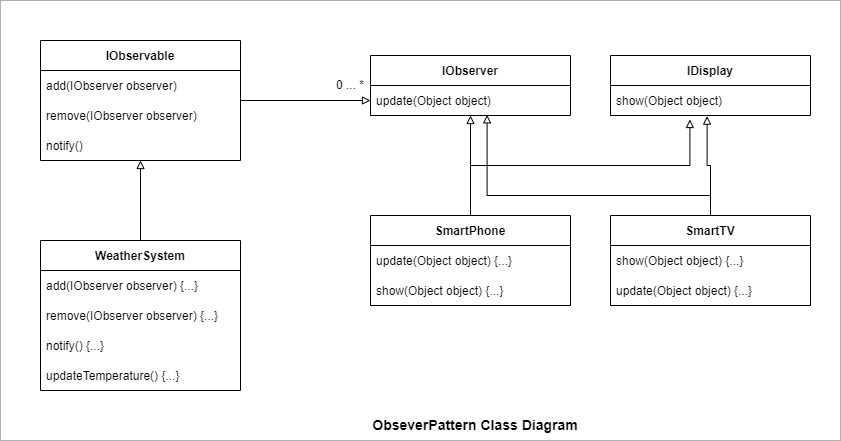

The diagram above was exported from draw.io. Its source (the exported page's mxGraphModel, read from the mxfile embedded in the PNG):
<mxGraphModel dx="782" dy="468" grid="1" gridSize="10" guides="1" tooltips="1" connect="1" arrows="1" fold="1" page="1" pageScale="1" pageWidth="850" pageHeight="1100" math="0" shadow="0">
  <root>
    <mxCell id="0" />
    <mxCell id="1" parent="0" />
    <mxCell id="dEmUjfBjxgBhs_Zp8YAA-35" value="" style="rounded=0;whiteSpace=wrap;html=1;opacity=30;" vertex="1" parent="1">
      <mxGeometry x="80" y="120" width="840" height="440" as="geometry" />
    </mxCell>
    <mxCell id="dEmUjfBjxgBhs_Zp8YAA-10" value="" style="edgeStyle=orthogonalEdgeStyle;rounded=0;orthogonalLoop=1;jettySize=auto;html=1;endArrow=block;endFill=0;" edge="1" parent="1" source="dEmUjfBjxgBhs_Zp8YAA-6" target="dEmUjfBjxgBhs_Zp8YAA-2">
      <mxGeometry relative="1" as="geometry" />
    </mxCell>
    <mxCell id="dEmUjfBjxgBhs_Zp8YAA-32" style="edgeStyle=orthogonalEdgeStyle;rounded=0;orthogonalLoop=1;jettySize=auto;html=1;entryX=0;entryY=0.5;entryDx=0;entryDy=0;endArrow=block;endFill=0;" edge="1" parent="1" source="dEmUjfBjxgBhs_Zp8YAA-2" target="dEmUjfBjxgBhs_Zp8YAA-13">
      <mxGeometry relative="1" as="geometry" />
    </mxCell>
    <mxCell id="dEmUjfBjxgBhs_Zp8YAA-2" value="IObservable" style="swimlane;fontStyle=1;childLayout=stackLayout;horizontal=1;startSize=30;horizontalStack=0;resizeParent=1;resizeParentMax=0;resizeLast=0;collapsible=1;marginBottom=0;" vertex="1" parent="1">
      <mxGeometry x="120" y="160" width="200" height="120" as="geometry" />
    </mxCell>
    <mxCell id="dEmUjfBjxgBhs_Zp8YAA-3" value="add(IObserver observer)" style="text;strokeColor=none;fillColor=none;align=left;verticalAlign=middle;spacingLeft=4;spacingRight=4;overflow=hidden;points=[[0,0.5],[1,0.5]];portConstraint=eastwest;rotatable=0;" vertex="1" parent="dEmUjfBjxgBhs_Zp8YAA-2">
      <mxGeometry y="30" width="200" height="30" as="geometry" />
    </mxCell>
    <mxCell id="dEmUjfBjxgBhs_Zp8YAA-4" value="remove(IObserver observer)" style="text;strokeColor=none;fillColor=none;align=left;verticalAlign=middle;spacingLeft=4;spacingRight=4;overflow=hidden;points=[[0,0.5],[1,0.5]];portConstraint=eastwest;rotatable=0;" vertex="1" parent="dEmUjfBjxgBhs_Zp8YAA-2">
      <mxGeometry y="60" width="200" height="30" as="geometry" />
    </mxCell>
    <mxCell id="dEmUjfBjxgBhs_Zp8YAA-5" value="notify()" style="text;strokeColor=none;fillColor=none;align=left;verticalAlign=middle;spacingLeft=4;spacingRight=4;overflow=hidden;points=[[0,0.5],[1,0.5]];portConstraint=eastwest;rotatable=0;" vertex="1" parent="dEmUjfBjxgBhs_Zp8YAA-2">
      <mxGeometry y="90" width="200" height="30" as="geometry" />
    </mxCell>
    <mxCell id="dEmUjfBjxgBhs_Zp8YAA-6" value="WeatherSystem" style="swimlane;fontStyle=1;childLayout=stackLayout;horizontal=1;startSize=30;horizontalStack=0;resizeParent=1;resizeParentMax=0;resizeLast=0;collapsible=1;marginBottom=0;" vertex="1" parent="1">
      <mxGeometry x="120" y="360" width="200" height="150" as="geometry" />
    </mxCell>
    <mxCell id="dEmUjfBjxgBhs_Zp8YAA-7" value="add(IObserver observer) {...}" style="text;strokeColor=none;fillColor=none;align=left;verticalAlign=middle;spacingLeft=4;spacingRight=4;overflow=hidden;points=[[0,0.5],[1,0.5]];portConstraint=eastwest;rotatable=0;" vertex="1" parent="dEmUjfBjxgBhs_Zp8YAA-6">
      <mxGeometry y="30" width="200" height="30" as="geometry" />
    </mxCell>
    <mxCell id="dEmUjfBjxgBhs_Zp8YAA-8" value="remove(IObserver observer) {...}" style="text;strokeColor=none;fillColor=none;align=left;verticalAlign=middle;spacingLeft=4;spacingRight=4;overflow=hidden;points=[[0,0.5],[1,0.5]];portConstraint=eastwest;rotatable=0;" vertex="1" parent="dEmUjfBjxgBhs_Zp8YAA-6">
      <mxGeometry y="60" width="200" height="30" as="geometry" />
    </mxCell>
    <mxCell id="dEmUjfBjxgBhs_Zp8YAA-9" value="notify() {...}" style="text;strokeColor=none;fillColor=none;align=left;verticalAlign=middle;spacingLeft=4;spacingRight=4;overflow=hidden;points=[[0,0.5],[1,0.5]];portConstraint=eastwest;rotatable=0;" vertex="1" parent="dEmUjfBjxgBhs_Zp8YAA-6">
      <mxGeometry y="90" width="200" height="30" as="geometry" />
    </mxCell>
    <mxCell id="dEmUjfBjxgBhs_Zp8YAA-18" value="updateTemperature() {...}" style="text;strokeColor=none;fillColor=none;align=left;verticalAlign=middle;spacingLeft=4;spacingRight=4;overflow=hidden;points=[[0,0.5],[1,0.5]];portConstraint=eastwest;rotatable=0;" vertex="1" parent="dEmUjfBjxgBhs_Zp8YAA-6">
      <mxGeometry y="120" width="200" height="30" as="geometry" />
    </mxCell>
    <mxCell id="dEmUjfBjxgBhs_Zp8YAA-12" value="IObserver" style="swimlane;fontStyle=1;childLayout=stackLayout;horizontal=1;startSize=30;horizontalStack=0;resizeParent=1;resizeParentMax=0;resizeLast=0;collapsible=1;marginBottom=0;" vertex="1" parent="1">
      <mxGeometry x="450" y="175" width="200" height="60" as="geometry" />
    </mxCell>
    <mxCell id="dEmUjfBjxgBhs_Zp8YAA-13" value="update(Object object)" style="text;strokeColor=none;fillColor=none;align=left;verticalAlign=middle;spacingLeft=4;spacingRight=4;overflow=hidden;points=[[0,0.5],[1,0.5]];portConstraint=eastwest;rotatable=0;" vertex="1" parent="dEmUjfBjxgBhs_Zp8YAA-12">
      <mxGeometry y="30" width="200" height="30" as="geometry" />
    </mxCell>
    <mxCell id="dEmUjfBjxgBhs_Zp8YAA-16" value="IDisplay" style="swimlane;fontStyle=1;childLayout=stackLayout;horizontal=1;startSize=30;horizontalStack=0;resizeParent=1;resizeParentMax=0;resizeLast=0;collapsible=1;marginBottom=0;" vertex="1" parent="1">
      <mxGeometry x="690" y="175" width="200" height="60" as="geometry" />
    </mxCell>
    <mxCell id="dEmUjfBjxgBhs_Zp8YAA-17" value="show(Object object)" style="text;strokeColor=none;fillColor=none;align=left;verticalAlign=middle;spacingLeft=4;spacingRight=4;overflow=hidden;points=[[0,0.5],[1,0.5]];portConstraint=eastwest;rotatable=0;" vertex="1" parent="dEmUjfBjxgBhs_Zp8YAA-16">
      <mxGeometry y="30" width="200" height="30" as="geometry" />
    </mxCell>
    <mxCell id="dEmUjfBjxgBhs_Zp8YAA-25" style="edgeStyle=orthogonalEdgeStyle;rounded=0;orthogonalLoop=1;jettySize=auto;html=1;entryX=0.5;entryY=1;entryDx=0;entryDy=0;entryPerimeter=0;endArrow=block;endFill=0;" edge="1" parent="1" source="dEmUjfBjxgBhs_Zp8YAA-19" target="dEmUjfBjxgBhs_Zp8YAA-13">
      <mxGeometry relative="1" as="geometry" />
    </mxCell>
    <mxCell id="dEmUjfBjxgBhs_Zp8YAA-29" style="edgeStyle=orthogonalEdgeStyle;rounded=0;orthogonalLoop=1;jettySize=auto;html=1;entryX=0.397;entryY=1.133;entryDx=0;entryDy=0;entryPerimeter=0;endArrow=block;endFill=0;" edge="1" parent="1" source="dEmUjfBjxgBhs_Zp8YAA-19" target="dEmUjfBjxgBhs_Zp8YAA-17">
      <mxGeometry relative="1" as="geometry">
        <Array as="points">
          <mxPoint x="550" y="285" />
          <mxPoint x="769" y="285" />
        </Array>
      </mxGeometry>
    </mxCell>
    <mxCell id="dEmUjfBjxgBhs_Zp8YAA-19" value="SmartPhone" style="swimlane;fontStyle=1;childLayout=stackLayout;horizontal=1;startSize=30;horizontalStack=0;resizeParent=1;resizeParentMax=0;resizeLast=0;collapsible=1;marginBottom=0;" vertex="1" parent="1">
      <mxGeometry x="450" y="335" width="200" height="90" as="geometry" />
    </mxCell>
    <mxCell id="dEmUjfBjxgBhs_Zp8YAA-20" value="update(Object object) {...}" style="text;strokeColor=none;fillColor=none;align=left;verticalAlign=middle;spacingLeft=4;spacingRight=4;overflow=hidden;points=[[0,0.5],[1,0.5]];portConstraint=eastwest;rotatable=0;" vertex="1" parent="dEmUjfBjxgBhs_Zp8YAA-19">
      <mxGeometry y="30" width="200" height="30" as="geometry" />
    </mxCell>
    <mxCell id="dEmUjfBjxgBhs_Zp8YAA-21" value="show(Object object) {...}" style="text;strokeColor=none;fillColor=none;align=left;verticalAlign=middle;spacingLeft=4;spacingRight=4;overflow=hidden;points=[[0,0.5],[1,0.5]];portConstraint=eastwest;rotatable=0;" vertex="1" parent="dEmUjfBjxgBhs_Zp8YAA-19">
      <mxGeometry y="60" width="200" height="30" as="geometry" />
    </mxCell>
    <mxCell id="dEmUjfBjxgBhs_Zp8YAA-27" style="edgeStyle=orthogonalEdgeStyle;rounded=0;orthogonalLoop=1;jettySize=auto;html=1;entryX=0.583;entryY=0.978;entryDx=0;entryDy=0;entryPerimeter=0;endArrow=block;endFill=0;" edge="1" parent="1" source="dEmUjfBjxgBhs_Zp8YAA-22" target="dEmUjfBjxgBhs_Zp8YAA-13">
      <mxGeometry relative="1" as="geometry">
        <Array as="points">
          <mxPoint x="790" y="315" />
          <mxPoint x="567" y="315" />
        </Array>
      </mxGeometry>
    </mxCell>
    <mxCell id="dEmUjfBjxgBhs_Zp8YAA-31" style="edgeStyle=orthogonalEdgeStyle;rounded=0;orthogonalLoop=1;jettySize=auto;html=1;entryX=0.483;entryY=1.022;entryDx=0;entryDy=0;entryPerimeter=0;endArrow=block;endFill=0;" edge="1" parent="1" source="dEmUjfBjxgBhs_Zp8YAA-22" target="dEmUjfBjxgBhs_Zp8YAA-17">
      <mxGeometry relative="1" as="geometry" />
    </mxCell>
    <mxCell id="dEmUjfBjxgBhs_Zp8YAA-22" value="SmartTV" style="swimlane;fontStyle=1;childLayout=stackLayout;horizontal=1;startSize=30;horizontalStack=0;resizeParent=1;resizeParentMax=0;resizeLast=0;collapsible=1;marginBottom=0;" vertex="1" parent="1">
      <mxGeometry x="690" y="335" width="200" height="90" as="geometry" />
    </mxCell>
    <mxCell id="dEmUjfBjxgBhs_Zp8YAA-24" value="show(Object object) {...}" style="text;strokeColor=none;fillColor=none;align=left;verticalAlign=middle;spacingLeft=4;spacingRight=4;overflow=hidden;points=[[0,0.5],[1,0.5]];portConstraint=eastwest;rotatable=0;" vertex="1" parent="dEmUjfBjxgBhs_Zp8YAA-22">
      <mxGeometry y="30" width="200" height="30" as="geometry" />
    </mxCell>
    <mxCell id="dEmUjfBjxgBhs_Zp8YAA-23" value="update(Object object) {...}" style="text;strokeColor=none;fillColor=none;align=left;verticalAlign=middle;spacingLeft=4;spacingRight=4;overflow=hidden;points=[[0,0.5],[1,0.5]];portConstraint=eastwest;rotatable=0;" vertex="1" parent="dEmUjfBjxgBhs_Zp8YAA-22">
      <mxGeometry y="60" width="200" height="30" as="geometry" />
    </mxCell>
    <mxCell id="dEmUjfBjxgBhs_Zp8YAA-34" value="0 ... *" style="text;html=1;strokeColor=none;fillColor=none;align=center;verticalAlign=middle;whiteSpace=wrap;rounded=0;" vertex="1" parent="1">
      <mxGeometry x="400" y="190" width="60" height="30" as="geometry" />
    </mxCell>
    <mxCell id="dEmUjfBjxgBhs_Zp8YAA-37" value="&lt;b&gt;&lt;font style=&quot;font-size: 14px;&quot;&gt;ObseverPattern Class Diagram&lt;/font&gt;&lt;/b&gt;" style="text;html=1;strokeColor=none;fillColor=none;align=center;verticalAlign=middle;whiteSpace=wrap;rounded=0;opacity=30;" vertex="1" parent="1">
      <mxGeometry x="450" y="530" width="210" height="30" as="geometry" />
    </mxCell>
  </root>
</mxGraphModel>